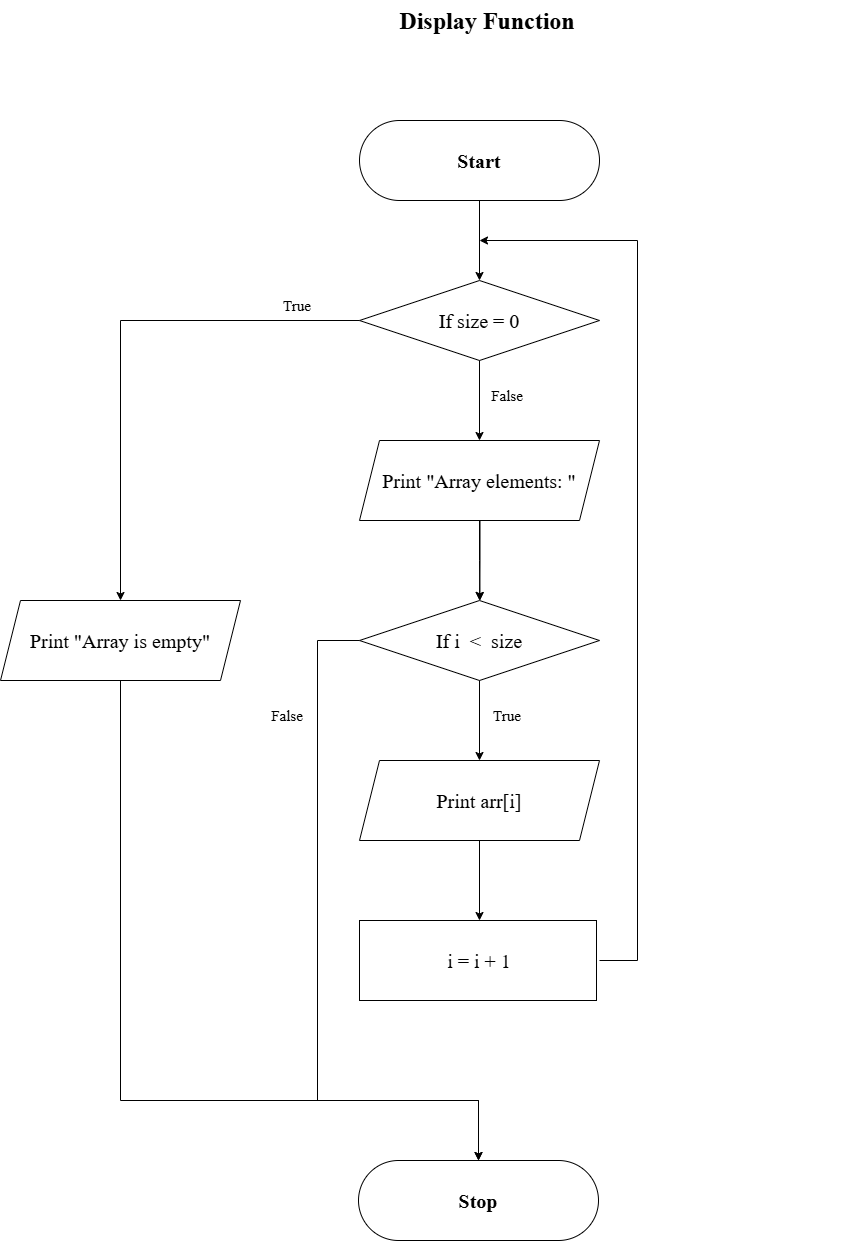

The diagram above was exported from draw.io. Its source (the exported page's mxGraphModel, read from the mxfile embedded in the PNG):
<mxGraphModel dx="1699" dy="421" grid="1" gridSize="10" guides="1" tooltips="1" connect="1" arrows="1" fold="1" page="1" pageScale="1" pageWidth="827" pageHeight="1169" math="0" shadow="0">
  <root>
    <mxCell id="0" />
    <mxCell id="1" parent="0" />
    <mxCell id="k-3VxqXC7bENgD_PKss5-1" value="&lt;h1 style=&quot;margin-top: 0px;&quot;&gt;Display Function&lt;/h1&gt;" style="text;html=1;whiteSpace=wrap;overflow=hidden;rounded=0;align=center;fontFamily=Times New Roman;" parent="1" vertex="1">
      <mxGeometry x="40" y="40" width="740" height="60" as="geometry" />
    </mxCell>
    <mxCell id="k-3VxqXC7bENgD_PKss5-2" value="" style="rounded=1;whiteSpace=wrap;html=1;arcSize=50;fontFamily=Times New Roman;" parent="1" vertex="1">
      <mxGeometry x="282" y="160" width="240" height="80" as="geometry" />
    </mxCell>
    <mxCell id="k-3VxqXC7bENgD_PKss5-3" value="" style="edgeStyle=orthogonalEdgeStyle;rounded=0;orthogonalLoop=1;jettySize=auto;html=1;fontFamily=Times New Roman;" parent="1" source="k-3VxqXC7bENgD_PKss5-4" target="k-3VxqXC7bENgD_PKss5-8" edge="1">
      <mxGeometry relative="1" as="geometry" />
    </mxCell>
    <mxCell id="k-3VxqXC7bENgD_PKss5-4" value="&lt;b&gt;Start&lt;/b&gt;" style="text;html=1;whiteSpace=wrap;strokeColor=none;fillColor=none;align=center;verticalAlign=middle;rounded=0;fontSize=20;fontFamily=Times New Roman;" parent="1" vertex="1">
      <mxGeometry x="282" y="160" width="240" height="80" as="geometry" />
    </mxCell>
    <mxCell id="k-3VxqXC7bENgD_PKss5-5" value="" style="rhombus;whiteSpace=wrap;html=1;fontFamily=Times New Roman;" parent="1" vertex="1">
      <mxGeometry x="282" y="320" width="240" height="80" as="geometry" />
    </mxCell>
    <mxCell id="DkcArKLTBnxDv5drxb59-1" style="edgeStyle=orthogonalEdgeStyle;rounded=0;orthogonalLoop=1;jettySize=auto;html=1;exitX=0;exitY=0.5;exitDx=0;exitDy=0;entryX=0.5;entryY=0;entryDx=0;entryDy=0;fontFamily=Times New Roman;" parent="1" source="k-3VxqXC7bENgD_PKss5-8" target="k-3VxqXC7bENgD_PKss5-16" edge="1">
      <mxGeometry relative="1" as="geometry" />
    </mxCell>
    <mxCell id="DkcArKLTBnxDv5drxb59-5" value="" style="edgeStyle=orthogonalEdgeStyle;rounded=0;orthogonalLoop=1;jettySize=auto;html=1;fontFamily=Times New Roman;" parent="1" source="k-3VxqXC7bENgD_PKss5-8" target="k-3VxqXC7bENgD_PKss5-23" edge="1">
      <mxGeometry relative="1" as="geometry" />
    </mxCell>
    <mxCell id="k-3VxqXC7bENgD_PKss5-8" value="If size = 0" style="text;html=1;whiteSpace=wrap;strokeColor=none;fillColor=none;align=center;verticalAlign=middle;rounded=0;fontSize=20;fontFamily=Times New Roman;" parent="1" vertex="1">
      <mxGeometry x="282" y="320" width="240" height="80" as="geometry" />
    </mxCell>
    <mxCell id="k-3VxqXC7bENgD_PKss5-9" value="" style="rounded=1;whiteSpace=wrap;html=1;arcSize=50;fontFamily=Times New Roman;" parent="1" vertex="1">
      <mxGeometry x="281" y="1200" width="240" height="80" as="geometry" />
    </mxCell>
    <mxCell id="k-3VxqXC7bENgD_PKss5-10" value="&lt;b&gt;Stop&lt;/b&gt;" style="text;html=1;whiteSpace=wrap;strokeColor=none;fillColor=none;align=center;verticalAlign=middle;rounded=0;fontSize=20;fontFamily=Times New Roman;" parent="1" vertex="1">
      <mxGeometry x="281" y="1200" width="240" height="80" as="geometry" />
    </mxCell>
    <mxCell id="k-3VxqXC7bENgD_PKss5-14" value="" style="shape=parallelogram;perimeter=parallelogramPerimeter;whiteSpace=wrap;html=1;fixedSize=1;fontFamily=Times New Roman;" parent="1" vertex="1">
      <mxGeometry x="-77" y="640" width="240" height="80" as="geometry" />
    </mxCell>
    <mxCell id="b2wHR1geZZW-BuTrQXs6-3" style="edgeStyle=orthogonalEdgeStyle;rounded=0;orthogonalLoop=1;jettySize=auto;html=1;exitX=0.5;exitY=1;exitDx=0;exitDy=0;entryX=0.5;entryY=0;entryDx=0;entryDy=0;" parent="1" source="k-3VxqXC7bENgD_PKss5-16" target="k-3VxqXC7bENgD_PKss5-10" edge="1">
      <mxGeometry relative="1" as="geometry">
        <mxPoint x="250" y="1200" as="targetPoint" />
        <Array as="points">
          <mxPoint x="43" y="1140" />
          <mxPoint x="401" y="1140" />
        </Array>
      </mxGeometry>
    </mxCell>
    <mxCell id="k-3VxqXC7bENgD_PKss5-16" value="&lt;font&gt;Print &quot;Array is empty&quot;&lt;/font&gt;" style="text;html=1;whiteSpace=wrap;strokeColor=none;fillColor=none;align=center;verticalAlign=middle;rounded=0;fontSize=20;fontFamily=Times New Roman;" parent="1" vertex="1">
      <mxGeometry x="-77" y="640" width="240" height="80" as="geometry" />
    </mxCell>
    <mxCell id="k-3VxqXC7bENgD_PKss5-17" value="True" style="text;html=1;whiteSpace=wrap;strokeColor=none;fillColor=none;align=center;verticalAlign=middle;rounded=0;fontSize=15;fontFamily=Times New Roman;" parent="1" vertex="1">
      <mxGeometry x="190" y="330" width="60" height="30" as="geometry" />
    </mxCell>
    <mxCell id="k-3VxqXC7bENgD_PKss5-18" value="False" style="text;html=1;whiteSpace=wrap;strokeColor=none;fillColor=none;align=center;verticalAlign=middle;rounded=0;fontSize=15;fontFamily=Times New Roman;" parent="1" vertex="1">
      <mxGeometry x="400" y="420" width="60" height="30" as="geometry" />
    </mxCell>
    <mxCell id="k-3VxqXC7bENgD_PKss5-40" value="" style="edgeStyle=orthogonalEdgeStyle;rounded=0;orthogonalLoop=1;jettySize=auto;html=1;fontFamily=Times New Roman;" parent="1" target="k-3VxqXC7bENgD_PKss5-25" edge="1">
      <mxGeometry relative="1" as="geometry">
        <mxPoint x="402.5" y="560" as="sourcePoint" />
      </mxGeometry>
    </mxCell>
    <mxCell id="k-3VxqXC7bENgD_PKss5-22" value="" style="shape=parallelogram;perimeter=parallelogramPerimeter;whiteSpace=wrap;html=1;fixedSize=1;fontFamily=Times New Roman;" parent="1" vertex="1">
      <mxGeometry x="282" y="480" width="240" height="80" as="geometry" />
    </mxCell>
    <mxCell id="DkcArKLTBnxDv5drxb59-3" value="" style="edgeStyle=orthogonalEdgeStyle;rounded=0;orthogonalLoop=1;jettySize=auto;html=1;fontFamily=Times New Roman;" parent="1" source="k-3VxqXC7bENgD_PKss5-23" edge="1">
      <mxGeometry relative="1" as="geometry">
        <mxPoint x="402.5" y="640" as="targetPoint" />
      </mxGeometry>
    </mxCell>
    <mxCell id="k-3VxqXC7bENgD_PKss5-23" value="&lt;font&gt;Print &quot;Array elements:&amp;nbsp;&quot;&lt;/font&gt;" style="text;html=1;whiteSpace=wrap;strokeColor=none;fillColor=none;align=center;verticalAlign=middle;rounded=0;fontSize=20;fontFamily=Times New Roman;" parent="1" vertex="1">
      <mxGeometry x="282" y="480" width="240" height="80" as="geometry" />
    </mxCell>
    <mxCell id="k-3VxqXC7bENgD_PKss5-24" value="" style="rhombus;whiteSpace=wrap;html=1;fontFamily=Times New Roman;" parent="1" vertex="1">
      <mxGeometry x="282" y="640" width="240" height="80" as="geometry" />
    </mxCell>
    <mxCell id="DkcArKLTBnxDv5drxb59-7" style="edgeStyle=orthogonalEdgeStyle;rounded=0;orthogonalLoop=1;jettySize=auto;html=1;exitX=0;exitY=0.5;exitDx=0;exitDy=0;entryX=0.5;entryY=0;entryDx=0;entryDy=0;fontFamily=Times New Roman;" parent="1" source="k-3VxqXC7bENgD_PKss5-25" target="k-3VxqXC7bENgD_PKss5-10" edge="1">
      <mxGeometry relative="1" as="geometry">
        <Array as="points">
          <mxPoint x="240" y="680" />
          <mxPoint x="240" y="1140" />
          <mxPoint x="401" y="1140" />
        </Array>
      </mxGeometry>
    </mxCell>
    <mxCell id="DkcArKLTBnxDv5drxb59-9" value="" style="edgeStyle=orthogonalEdgeStyle;rounded=0;orthogonalLoop=1;jettySize=auto;html=1;fontFamily=Times New Roman;" parent="1" source="k-3VxqXC7bENgD_PKss5-25" target="k-3VxqXC7bENgD_PKss5-27" edge="1">
      <mxGeometry relative="1" as="geometry" />
    </mxCell>
    <mxCell id="k-3VxqXC7bENgD_PKss5-25" value="If i&amp;nbsp; &amp;lt;&amp;nbsp; size" style="text;html=1;whiteSpace=wrap;strokeColor=none;fillColor=none;align=center;verticalAlign=middle;rounded=0;fontSize=20;fontFamily=Times New Roman;" parent="1" vertex="1">
      <mxGeometry x="282" y="640" width="240" height="80" as="geometry" />
    </mxCell>
    <mxCell id="k-3VxqXC7bENgD_PKss5-26" value="" style="shape=parallelogram;perimeter=parallelogramPerimeter;whiteSpace=wrap;html=1;fixedSize=1;fontFamily=Times New Roman;" parent="1" vertex="1">
      <mxGeometry x="282" y="800" width="240" height="80" as="geometry" />
    </mxCell>
    <mxCell id="k-3VxqXC7bENgD_PKss5-34" value="" style="edgeStyle=orthogonalEdgeStyle;rounded=0;orthogonalLoop=1;jettySize=auto;html=1;fontFamily=Times New Roman;" parent="1" source="k-3VxqXC7bENgD_PKss5-27" target="k-3VxqXC7bENgD_PKss5-29" edge="1">
      <mxGeometry relative="1" as="geometry" />
    </mxCell>
    <mxCell id="k-3VxqXC7bENgD_PKss5-27" value="&lt;font&gt;Print arr[i]&lt;/font&gt;" style="text;html=1;whiteSpace=wrap;strokeColor=none;fillColor=none;align=center;verticalAlign=middle;rounded=0;fontSize=20;fontFamily=Times New Roman;" parent="1" vertex="1">
      <mxGeometry x="282" y="800" width="240" height="80" as="geometry" />
    </mxCell>
    <mxCell id="k-3VxqXC7bENgD_PKss5-28" value="&lt;span style=&quot;text-align: start; color: rgba(0, 0, 0, 0);&quot;&gt;&lt;div style=&quot;&quot;&gt;&lt;font color=&quot;rgba(237, 237, 237, 0)&quot;&gt;&lt;span style=&quot;font-size: 0px; text-wrap-mode: nowrap;&quot;&gt;&amp;nbsp; &amp;nbsp; &amp;nbsp; &amp;nbsp; &amp;nbsp; &amp;nbsp;i = i + 1&lt;/span&gt;&lt;/font&gt;&lt;/div&gt;&lt;font color=&quot;rgba(0, 0, 0, 0)&quot;&gt;&lt;span style=&quot;font-size: 0px; text-wrap-mode: nowrap;&quot;&gt;&amp;nbsp;= i + 1&lt;/span&gt;&lt;/font&gt;&lt;/span&gt;" style="rounded=0;whiteSpace=wrap;html=1;fontSize=20;fontFamily=Times New Roman;" parent="1" vertex="1">
      <mxGeometry x="282" y="960" width="237" height="80" as="geometry" />
    </mxCell>
    <mxCell id="b2wHR1geZZW-BuTrQXs6-6" style="edgeStyle=orthogonalEdgeStyle;rounded=0;orthogonalLoop=1;jettySize=auto;html=1;exitX=1;exitY=0.5;exitDx=0;exitDy=0;" parent="1" source="k-3VxqXC7bENgD_PKss5-29" edge="1">
      <mxGeometry relative="1" as="geometry">
        <mxPoint x="402" y="280" as="targetPoint" />
        <Array as="points">
          <mxPoint x="560" y="1000" />
          <mxPoint x="560" y="280" />
        </Array>
      </mxGeometry>
    </mxCell>
    <mxCell id="k-3VxqXC7bENgD_PKss5-29" value="&lt;div&gt;i = i + 1&lt;/div&gt;" style="text;html=1;whiteSpace=wrap;strokeColor=none;fillColor=none;align=center;verticalAlign=middle;rounded=0;fontSize=20;fontFamily=Times New Roman;" parent="1" vertex="1">
      <mxGeometry x="282" y="960" width="240" height="80" as="geometry" />
    </mxCell>
    <mxCell id="k-3VxqXC7bENgD_PKss5-35" value="True" style="text;html=1;whiteSpace=wrap;strokeColor=none;fillColor=none;align=center;verticalAlign=middle;rounded=0;fontSize=15;fontFamily=Times New Roman;" parent="1" vertex="1">
      <mxGeometry x="400" y="740" width="60" height="30" as="geometry" />
    </mxCell>
    <mxCell id="k-3VxqXC7bENgD_PKss5-36" value="False" style="text;html=1;whiteSpace=wrap;strokeColor=none;fillColor=none;align=center;verticalAlign=middle;rounded=0;fontSize=15;fontFamily=Times New Roman;" parent="1" vertex="1">
      <mxGeometry x="180" y="740" width="60" height="30" as="geometry" />
    </mxCell>
  </root>
</mxGraphModel>